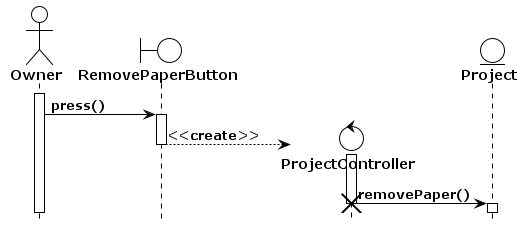

The diagram above was rendered by PlantUML. Its source (embedded in the PNG):
@startuml RemovePaperFromProject
!theme plain
hide footbox
actor Owner as po
boundary RemovePaperButton as rpb
control ProjectController as rpc
entity Project as p

activate po

po -> rpb : press()
activate rpb

create rpc
rpb --> rpc : <<create>>
deactivate rpb
activate rpc

rpc -> p : removePaper()
destroy rpc
activate p
deactivate p
@enduml